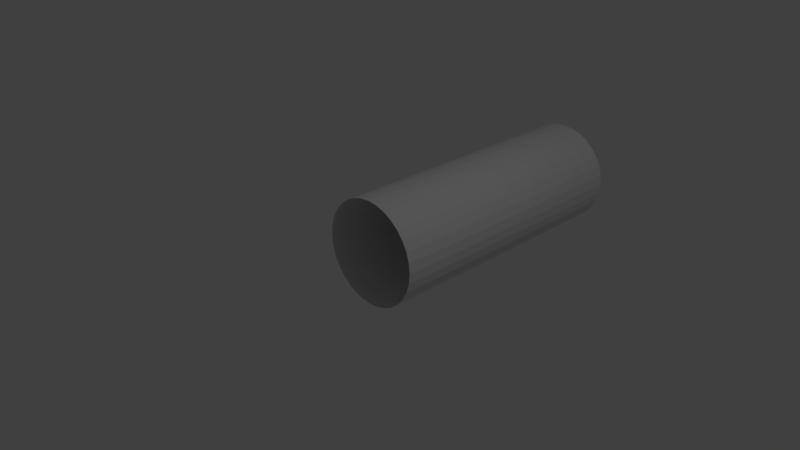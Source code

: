 # Source: TubeMid.blend  (saved by Blender 2.78.0; exported with 4.5.12 LTS)
import bpy
from mathutils import Matrix  # noqa: F401  (used for matrix-valued properties, if any)

bpy.ops.wm.read_factory_settings(use_empty=True)
scene = bpy.context.scene
scene.name = 'Scene'

# ---- collections
col_collection_1 = bpy.data.collections.new('Collection 1'); scene.collection.children.link(col_collection_1)

# ---- world
world_world = bpy.data.worlds.new('World'); scene.world = world_world
world_world.color = (0.05088, 0.05088, 0.05088)
world_world.use_sun_shadow = False
world_world.sun_shadow_jitter_overblur = 0.0
world_world.cycles.sampling_method = 'MANUAL'

# ---- cameras
cam_camera = bpy.data.cameras.new('Camera')
cam_camera.clip_end = 100.0
cam_camera.lens = 35.0
cam_camera.sensor_width = 32.0
cam_camera.sensor_height = 18.0
cam_camera.ortho_scale = 7.314
cam_camera.dof.focus_distance = 0.0
cam_camera.dof.aperture_fstop = 128.0

# ---- lights
light_lamp = bpy.data.lights.new('Lamp', 'POINT')
light_lamp.transmission_factor = 0.0
light_lamp.cutoff_distance = 30.0
light_lamp.energy = 100.0
light_lamp.shadow_buffer_clip_start = 1.001
light_lamp.shadow_soft_size = 0.1
light_lamp.shadow_maximum_resolution = 0.006
light_lamp.use_absolute_resolution = True

# ---- meshes
me_cylinder_001 = bpy.data.meshes.new('Cylinder.001')
me_cylinder_001.from_pydata([(0.0, 4.0, 0.75), (0.0, -3.278e-08, 0.75), (0.1463, 4.0, 0.7356), (0.1463, -3.215e-08, 0.7356), (0.287, 4.0, 0.6929), (0.287, -3.029e-08, 0.6929), (0.4167, 4.0, 0.6236), (0.4167, -2.726e-08, 0.6236), (0.5303, 4.0, 0.5303), (0.5303, -2.318e-08, 0.5303), (0.6236, 4.0, 0.4167), (0.6236, -1.821e-08, 0.4167), (0.6929, 4.0, 0.287), (0.6929, -1.255e-08, 0.287), (0.7356, 4.0, 0.1463), (0.7356, -6.396e-09, 0.1463), (0.75, 4.0, -1.385e-07), (0.75, 9.878e-15, -2.26e-07), (0.7356, 4.0, -0.1463), (0.7356, 6.396e-09, -0.1463), (0.6929, 4.0, -0.287), (0.6929, 1.255e-08, -0.287), (0.6236, 4.0, -0.4167), (0.6236, 1.821e-08, -0.4167), (0.5303, 4.0, -0.5303), (0.5303, 2.318e-08, -0.5303), (0.4167, 4.0, -0.6236), (0.4167, 2.726e-08, -0.6236), (0.287, 4.0, -0.6929), (0.287, 3.029e-08, -0.6929), (0.1463, 4.0, -0.7356), (0.1463, 3.215e-08, -0.7356), (-2.444e-07, 4.0, -0.75), (-2.444e-07, 3.278e-08, -0.75), (-0.1463, 4.0, -0.7356), (-0.1463, 3.215e-08, -0.7356), (-0.287, 4.0, -0.6929), (-0.287, 3.029e-08, -0.6929), (-0.4167, 4.0, -0.6236), (-0.4167, 2.726e-08, -0.6236), (-0.5303, 4.0, -0.5303), (-0.5303, 2.318e-08, -0.5303), (-0.6236, 4.0, -0.4167), (-0.6236, 1.821e-08, -0.4167), (-0.6929, 4.0, -0.287), (-0.6929, 1.255e-08, -0.287), (-0.7356, 4.0, -0.1463), (-0.7356, 6.396e-09, -0.1463), (-0.75, 4.0, 5.29e-07), (-0.75, -1.93e-14, 4.416e-07), (-0.7356, 4.0, 0.1463), (-0.7356, -6.396e-09, 0.1463), (-0.6929, 4.0, 0.287), (-0.6929, -1.255e-08, 0.287), (-0.6236, 4.0, 0.4167), (-0.6236, -1.821e-08, 0.4167), (-0.5303, 4.0, 0.5303), (-0.5303, -2.318e-08, 0.5303), (-0.4167, 4.0, 0.6236), (-0.4167, -2.726e-08, 0.6236), (-0.287, 4.0, 0.6929), (-0.287, -3.029e-08, 0.6929), (-0.1463, 4.0, 0.7356), (-0.1463, -3.215e-08, 0.7356)], [], [(0, 2, 3, 1), (2, 4, 5, 3), (4, 6, 7, 5), (6, 8, 9, 7), (8, 10, 11, 9), (10, 12, 13, 11), (12, 14, 15, 13), (14, 16, 17, 15), (16, 18, 19, 17), (18, 20, 21, 19), (20, 22, 23, 21), (22, 24, 25, 23), (24, 26, 27, 25), (26, 28, 29, 27), (28, 30, 31, 29), (30, 32, 33, 31), (32, 34, 35, 33), (34, 36, 37, 35), (36, 38, 39, 37), (38, 40, 41, 39), (40, 42, 43, 41), (42, 44, 45, 43), (44, 46, 47, 45), (46, 48, 49, 47), (48, 50, 51, 49), (50, 52, 53, 51), (52, 54, 55, 53), (54, 56, 57, 55), (56, 58, 59, 57), (58, 60, 61, 59), (60, 62, 63, 61), (62, 0, 1, 63)])
_uv = me_cylinder_001.uv_layers.new(name='UVMap')
_uv.uv.foreach_set('vector', [5.665e-05, 0.9999, 5.682e-05, 0.9687, 0.3188, 0.9687, 0.3188, 0.9999, 5.682e-05, 0.9687, 5.7e-05, 0.9374, 0.3188, 0.9375, 0.3188, 0.9687, 5.7e-05, 0.9374, 5.716e-05, 0.9062, 0.3188, 0.9062, 0.3188, 0.9375, 5.716e-05, 0.9062, 5.731e-05, 0.875, 0.3188, 0.875, 0.3188, 0.9062, 5.731e-05, 0.875, 5.745e-05, 0.8437, 0.3188, 0.8437, 0.3188, 0.875, 5.745e-05, 0.8437, 5.757e-05, 0.8125, 0.3188, 0.8125, 0.3188, 0.8437, 5.757e-05, 0.8125, 5.767e-05, 0.7812, 0.3188, 0.7812, 0.3188, 0.8125, 5.767e-05, 0.7812, 5.777e-05, 0.75, 0.3188, 0.75, 0.3188, 0.7812, 5.777e-05, 0.75, 5.786e-05, 0.7187, 0.3188, 0.7187, 0.3188, 0.75, 5.786e-05, 0.7187, 5.794e-05, 0.6875, 0.3188, 0.6875, 0.3188, 0.7187, 5.794e-05, 0.6875, 5.798e-05, 0.6562, 0.3188, 0.6562, 0.3188, 0.6875, 5.798e-05, 0.6562, 5.803e-05, 0.625, 0.3188, 0.625, 0.3188, 0.6562, 5.803e-05, 0.625, 5.807e-05, 0.5937, 0.3188, 0.5937, 0.3188, 0.625, 5.807e-05, 0.5937, 5.809e-05, 0.5625, 0.3188, 0.5625, 0.3188, 0.5937, 5.809e-05, 0.5625, 5.811e-05, 0.5312, 0.3188, 0.5312, 0.3188, 0.5625, 5.811e-05, 0.5312, 5.811e-05, 0.5, 0.3188, 0.5, 0.3188, 0.5312, 5.811e-05, 0.5, 5.808e-05, 0.4688, 0.3188, 0.4688, 0.3188, 0.5, 5.808e-05, 0.4688, 5.807e-05, 0.4375, 0.3188, 0.4375, 0.3188, 0.4688, 5.807e-05, 0.4375, 5.803e-05, 0.4063, 0.3188, 0.4063, 0.3188, 0.4375, 5.803e-05, 0.4063, 5.799e-05, 0.375, 0.3188, 0.375, 0.3188, 0.4063, 5.799e-05, 0.375, 5.792e-05, 0.3438, 0.3188, 0.3438, 0.3188, 0.375, 5.792e-05, 0.3438, 5.786e-05, 0.3125, 0.3188, 0.3125, 0.3188, 0.3438, 5.786e-05, 0.3125, 5.777e-05, 0.2813, 0.3188, 0.2813, 0.3188, 0.3125, 5.777e-05, 0.2813, 5.768e-05, 0.25, 0.3188, 0.25, 0.3188, 0.2813, 5.768e-05, 0.25, 5.758e-05, 0.2188, 0.3188, 0.2188, 0.3188, 0.25, 5.758e-05, 0.2188, 5.745e-05, 0.1875, 0.3188, 0.1875, 0.3188, 0.2188, 5.745e-05, 0.1875, 5.733e-05, 0.1563, 0.3188, 0.1563, 0.3188, 0.1875, 5.733e-05, 0.1563, 5.717e-05, 0.125, 0.3188, 0.125, 0.3188, 0.1563, 5.717e-05, 0.125, 5.702e-05, 0.0938, 0.3188, 0.0938, 0.3188, 0.125, 5.702e-05, 0.0938, 5.686e-05, 0.06255, 0.3188, 0.06255, 0.3188, 0.0938, 5.686e-05, 0.06255, 5.666e-05, 0.0313, 0.3188, 0.0313, 0.3188, 0.06255, 5.666e-05, 0.0313, 5.646e-05, 5.851e-05, 0.3188, 5.646e-05, 0.3188, 0.0313])
me_cylinder_001.use_remesh_preserve_volume = False
me_cylinder_001.use_remesh_preserve_attributes = False
me_cylinder_001.use_mirror_vertex_groups = False
me_cylinder_001.update()

# ---- objects
ob_cylinder = bpy.data.objects.new('Cylinder', me_cylinder_001)
ob_lamp = bpy.data.objects.new('Lamp', light_lamp)
ob_camera = bpy.data.objects.new('Camera', cam_camera)

# ---- transforms, parenting, visibility, modifiers, constraints
ob_cylinder.location = (0.0, 0.0, 0.0)
ob_cylinder.lineart.crease_threshold = 0.0
ob_lamp.location = (4.076, 1.005, 5.904)
ob_lamp.rotation_euler = (0.6503, 0.05522, 1.866)
ob_lamp.lock_rotations_4d = False
ob_lamp.empty_display_type = 'ARROWS'
ob_lamp.color = (0.0, 0.0, 0.0, 0.0)
ob_lamp.lineart.crease_threshold = 0.0
ob_camera.location = (7.481, -6.508, 5.344)
ob_camera.rotation_euler = (1.109, 0.0, 0.8149)
ob_camera.lock_rotations_4d = False
ob_camera.empty_display_type = 'ARROWS'
ob_camera.color = (0.0, 0.0, 0.0, 0.0)
ob_camera.display_type = 'WIRE'
ob_camera.lineart.crease_threshold = 0.0

# ---- collection membership
col_collection_1.objects.link(ob_cylinder)
col_collection_1.objects.link(ob_lamp)
col_collection_1.objects.link(ob_camera)

# ---- scene / render settings (as saved in the file)
scene.camera = ob_camera
scene.frame_start = 1; scene.frame_end = 250; scene.frame_set(1)
scene.render.engine = 'BLENDER_EEVEE_NEXT'
scene.render.resolution_percentage = 50
scene.render.dither_intensity = 0.0
scene.cycles.use_denoising = False
scene.cycles.samples = 128
scene.cycles.sampling_pattern = 'TABULATED_SOBOL'
scene.cycles.light_sampling_threshold = 0.0
scene.cycles.use_adaptive_sampling = False
scene.cycles.use_light_tree = False
scene.cycles.blur_glossy = 0.0
scene.cycles.sample_clamp_indirect = 0.0
scene.view_settings.view_transform = 'Standard'
bpy.context.view_layer.update()

